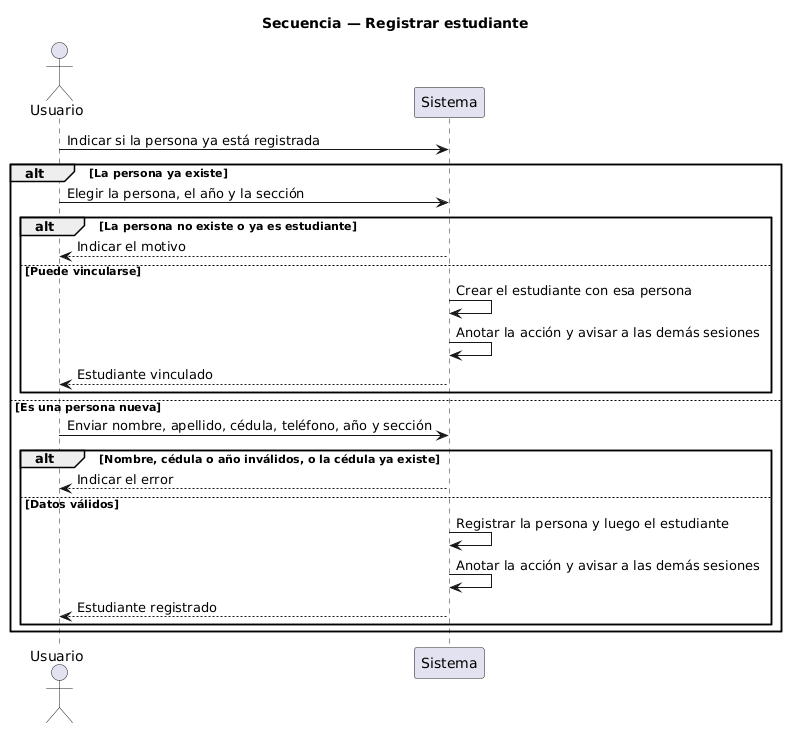

The diagram above was rendered by PlantUML. Its source (embedded in the PNG):
@startuml
title Secuencia — Registrar estudiante
actor Usuario
participant Sistema

Usuario -> Sistema : Indicar si la persona ya está registrada
alt La persona ya existe
  Usuario -> Sistema : Elegir la persona, el año y la sección
  alt La persona no existe o ya es estudiante
    Sistema --> Usuario : Indicar el motivo
  else Puede vincularse
    Sistema -> Sistema : Crear el estudiante con esa persona
    Sistema -> Sistema : Anotar la acción y avisar a las demás sesiones
    Sistema --> Usuario : Estudiante vinculado
  end
else Es una persona nueva
  Usuario -> Sistema : Enviar nombre, apellido, cédula, teléfono, año y sección
  alt Nombre, cédula o año inválidos, o la cédula ya existe
    Sistema --> Usuario : Indicar el error
  else Datos válidos
    Sistema -> Sistema : Registrar la persona y luego el estudiante
    Sistema -> Sistema : Anotar la acción y avisar a las demás sesiones
    Sistema --> Usuario : Estudiante registrado
  end
end
@enduml